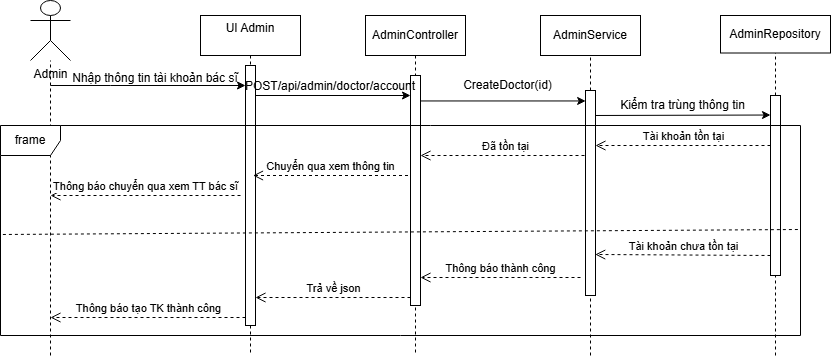

The diagram above was exported from draw.io. Its source (the exported page's mxGraphModel, read from the mxfile embedded in the PNG):
<mxGraphModel dx="1164" dy="620" grid="1" gridSize="10" guides="1" tooltips="1" connect="1" arrows="1" fold="1" page="1" pageScale="1" pageWidth="850" pageHeight="1100" math="0" shadow="0">
  <root>
    <mxCell id="0" />
    <mxCell id="1" parent="0" />
    <mxCell id="aM9ryv3xv72pqoxQDRHE-1" value="AdminController" style="shape=umlLifeline;perimeter=lifelinePerimeter;whiteSpace=wrap;html=1;container=0;dropTarget=0;collapsible=0;recursiveResize=0;outlineConnect=0;portConstraint=eastwest;newEdgeStyle={&quot;edgeStyle&quot;:&quot;elbowEdgeStyle&quot;,&quot;elbow&quot;:&quot;vertical&quot;,&quot;curved&quot;:0,&quot;rounded&quot;:0};" parent="1" vertex="1">
      <mxGeometry x="375" y="20" width="100" height="340" as="geometry" />
    </mxCell>
    <mxCell id="aM9ryv3xv72pqoxQDRHE-2" value="" style="html=1;points=[];perimeter=orthogonalPerimeter;outlineConnect=0;targetShapes=umlLifeline;portConstraint=eastwest;newEdgeStyle={&quot;edgeStyle&quot;:&quot;elbowEdgeStyle&quot;,&quot;elbow&quot;:&quot;vertical&quot;,&quot;curved&quot;:0,&quot;rounded&quot;:0};" parent="aM9ryv3xv72pqoxQDRHE-1" vertex="1">
      <mxGeometry x="45" y="60" width="10" height="230" as="geometry" />
    </mxCell>
    <mxCell id="aM9ryv3xv72pqoxQDRHE-5" value="UI Admin&lt;div&gt;&lt;br&gt;&lt;/div&gt;" style="shape=umlLifeline;perimeter=lifelinePerimeter;whiteSpace=wrap;html=1;container=0;dropTarget=0;collapsible=0;recursiveResize=0;outlineConnect=0;portConstraint=eastwest;newEdgeStyle={&quot;edgeStyle&quot;:&quot;elbowEdgeStyle&quot;,&quot;elbow&quot;:&quot;vertical&quot;,&quot;curved&quot;:0,&quot;rounded&quot;:0};" parent="1" vertex="1">
      <mxGeometry x="210" y="20" width="100" height="340" as="geometry" />
    </mxCell>
    <mxCell id="aM9ryv3xv72pqoxQDRHE-6" value="" style="html=1;points=[];perimeter=orthogonalPerimeter;outlineConnect=0;targetShapes=umlLifeline;portConstraint=eastwest;newEdgeStyle={&quot;edgeStyle&quot;:&quot;elbowEdgeStyle&quot;,&quot;elbow&quot;:&quot;vertical&quot;,&quot;curved&quot;:0,&quot;rounded&quot;:0};" parent="aM9ryv3xv72pqoxQDRHE-5" vertex="1">
      <mxGeometry x="45" y="50" width="10" height="260" as="geometry" />
    </mxCell>
    <mxCell id="TeL9BEkiyAfKE0Llmul_-1" value="Admin&lt;div&gt;&lt;br&gt;&lt;/div&gt;" style="shape=umlActor;verticalLabelPosition=bottom;verticalAlign=top;html=1;outlineConnect=0;gradientColor=none;perimeterSpacing=0;labelBackgroundColor=default;" parent="1" vertex="1">
      <mxGeometry x="40" y="5" width="40" height="60" as="geometry" />
    </mxCell>
    <mxCell id="TeL9BEkiyAfKE0Llmul_-17" value="" style="endArrow=classic;html=1;rounded=0;" parent="1" target="aM9ryv3xv72pqoxQDRHE-6" edge="1">
      <mxGeometry width="50" height="50" relative="1" as="geometry">
        <mxPoint x="60" y="90" as="sourcePoint" />
        <mxPoint x="229.5" y="90" as="targetPoint" />
        <Array as="points">
          <mxPoint x="120" y="90" />
        </Array>
      </mxGeometry>
    </mxCell>
    <mxCell id="TeL9BEkiyAfKE0Llmul_-24" value="" style="endArrow=none;dashed=1;html=1;rounded=0;" parent="1" target="TeL9BEkiyAfKE0Llmul_-1" edge="1">
      <mxGeometry width="50" height="50" relative="1" as="geometry">
        <mxPoint x="60" y="360" as="sourcePoint" />
        <mxPoint x="140" y="130" as="targetPoint" />
        <Array as="points" />
      </mxGeometry>
    </mxCell>
    <mxCell id="TeL9BEkiyAfKE0Llmul_-25" value="Nhập thông tin tài khoản bác sĩ&lt;div&gt;&lt;br&gt;&lt;/div&gt;" style="text;html=1;whiteSpace=wrap;strokeColor=none;fillColor=none;align=center;verticalAlign=middle;rounded=0;" parent="1" vertex="1">
      <mxGeometry x="80" y="75" width="170" height="30" as="geometry" />
    </mxCell>
    <mxCell id="TeL9BEkiyAfKE0Llmul_-29" value="" style="edgeStyle=none;orthogonalLoop=1;jettySize=auto;html=1;rounded=0;" parent="1" edge="1" source="aM9ryv3xv72pqoxQDRHE-6">
      <mxGeometry width="100" relative="1" as="geometry">
        <mxPoint x="270" y="100" as="sourcePoint" />
        <mxPoint x="420" y="100" as="targetPoint" />
        <Array as="points" />
      </mxGeometry>
    </mxCell>
    <mxCell id="TeL9BEkiyAfKE0Llmul_-30" value="POST/api/admin/doctor/account&lt;div&gt;&lt;br&gt;&lt;div&gt;&lt;br&gt;&lt;/div&gt;&lt;/div&gt;" style="text;html=1;whiteSpace=wrap;strokeColor=none;fillColor=none;align=center;verticalAlign=middle;rounded=0;" parent="1" vertex="1">
      <mxGeometry x="310" y="95" width="60" height="20" as="geometry" />
    </mxCell>
    <mxCell id="TeL9BEkiyAfKE0Llmul_-33" value="AdminService" style="rounded=0;whiteSpace=wrap;html=1;" parent="1" vertex="1">
      <mxGeometry x="550" y="20" width="100" height="40" as="geometry" />
    </mxCell>
    <mxCell id="TeL9BEkiyAfKE0Llmul_-37" value="" style="endArrow=none;dashed=1;html=1;rounded=0;entryX=0.5;entryY=1;entryDx=0;entryDy=0;" parent="1" source="4nAHhgVTt6nfYWBRVA3F-21" target="TeL9BEkiyAfKE0Llmul_-33" edge="1">
      <mxGeometry width="50" height="50" relative="1" as="geometry">
        <mxPoint x="600" y="610" as="sourcePoint" />
        <mxPoint x="580" y="290" as="targetPoint" />
      </mxGeometry>
    </mxCell>
    <mxCell id="TeL9BEkiyAfKE0Llmul_-38" value="" style="endArrow=classic;html=1;rounded=0;entryX=0.016;entryY=0.051;entryDx=0;entryDy=0;entryPerimeter=0;" parent="1" source="aM9ryv3xv72pqoxQDRHE-2" target="4nAHhgVTt6nfYWBRVA3F-21" edge="1">
      <mxGeometry width="50" height="50" relative="1" as="geometry">
        <mxPoint x="440" y="100" as="sourcePoint" />
        <mxPoint x="590" y="110" as="targetPoint" />
      </mxGeometry>
    </mxCell>
    <mxCell id="TeL9BEkiyAfKE0Llmul_-39" value="CreateDoctor(id)" style="text;html=1;whiteSpace=wrap;strokeColor=none;fillColor=none;align=center;verticalAlign=middle;rounded=0;" parent="1" vertex="1">
      <mxGeometry x="490" y="80" width="55" height="20" as="geometry" />
    </mxCell>
    <mxCell id="TeL9BEkiyAfKE0Llmul_-42" value="AdminRepository" style="rounded=0;whiteSpace=wrap;html=1;" parent="1" vertex="1">
      <mxGeometry x="730" y="20" width="110" height="37.5" as="geometry" />
    </mxCell>
    <mxCell id="TeL9BEkiyAfKE0Llmul_-43" value="" style="endArrow=none;dashed=1;html=1;rounded=0;entryX=0.5;entryY=1;entryDx=0;entryDy=0;" parent="1" source="4nAHhgVTt6nfYWBRVA3F-23" target="TeL9BEkiyAfKE0Llmul_-42" edge="1">
      <mxGeometry width="50" height="50" relative="1" as="geometry">
        <mxPoint x="780" y="600" as="sourcePoint" />
        <mxPoint x="770" y="70" as="targetPoint" />
      </mxGeometry>
    </mxCell>
    <mxCell id="TeL9BEkiyAfKE0Llmul_-44" value="" style="endArrow=classic;html=1;rounded=0;entryX=0.129;entryY=0.122;entryDx=0;entryDy=0;entryPerimeter=0;" parent="1" edge="1">
      <mxGeometry width="50" height="50" relative="1" as="geometry">
        <mxPoint x="598.71" y="120" as="sourcePoint" />
        <mxPoint x="780" y="119.51999999999998" as="targetPoint" />
      </mxGeometry>
    </mxCell>
    <mxCell id="TeL9BEkiyAfKE0Llmul_-45" value="Kiểm tra trùng thông tin" style="text;html=1;whiteSpace=wrap;strokeColor=none;fillColor=none;align=center;verticalAlign=middle;rounded=0;" parent="1" vertex="1">
      <mxGeometry x="605" y="100" width="175" height="20" as="geometry" />
    </mxCell>
    <mxCell id="TeL9BEkiyAfKE0Llmul_-49" value="Tài khoản tồn tại" style="html=1;verticalAlign=bottom;endArrow=open;dashed=1;endSize=8;curved=0;rounded=0;" parent="1" edge="1">
      <mxGeometry x="-0.0025" relative="1" as="geometry">
        <mxPoint x="780" y="150" as="sourcePoint" />
        <mxPoint x="605" y="150" as="targetPoint" />
        <mxPoint as="offset" />
      </mxGeometry>
    </mxCell>
    <mxCell id="4nAHhgVTt6nfYWBRVA3F-3" value="Đã tồn tại" style="html=1;verticalAlign=bottom;endArrow=open;dashed=1;endSize=8;curved=0;rounded=0;" parent="1" edge="1">
      <mxGeometry relative="1" as="geometry">
        <mxPoint x="600" y="160" as="sourcePoint" />
        <mxPoint x="430" y="160" as="targetPoint" />
      </mxGeometry>
    </mxCell>
    <mxCell id="4nAHhgVTt6nfYWBRVA3F-5" value="Chuyển qua xem thông tin" style="html=1;verticalAlign=bottom;endArrow=open;dashed=1;endSize=8;curved=0;rounded=0;" parent="1" edge="1">
      <mxGeometry x="0.0065" relative="1" as="geometry">
        <mxPoint x="417.5" y="180" as="sourcePoint" />
        <mxPoint x="262.5" y="180" as="targetPoint" />
        <mxPoint as="offset" />
      </mxGeometry>
    </mxCell>
    <mxCell id="4nAHhgVTt6nfYWBRVA3F-7" value="Thông báo chuyển qua xem TT bác sĩ" style="html=1;verticalAlign=bottom;endArrow=open;dashed=1;endSize=8;curved=0;rounded=0;" parent="1" edge="1">
      <mxGeometry relative="1" as="geometry">
        <mxPoint x="250" y="200" as="sourcePoint" />
        <mxPoint x="60" y="200" as="targetPoint" />
        <mxPoint as="offset" />
      </mxGeometry>
    </mxCell>
    <mxCell id="4nAHhgVTt6nfYWBRVA3F-22" value="" style="endArrow=none;dashed=1;html=1;rounded=0;entryX=0.5;entryY=1;entryDx=0;entryDy=0;" parent="1" target="4nAHhgVTt6nfYWBRVA3F-21" edge="1">
      <mxGeometry width="50" height="50" relative="1" as="geometry">
        <mxPoint x="600" y="360" as="sourcePoint" />
        <mxPoint x="600" y="60" as="targetPoint" />
      </mxGeometry>
    </mxCell>
    <mxCell id="4nAHhgVTt6nfYWBRVA3F-21" value="" style="whiteSpace=wrap;html=1;" parent="1" vertex="1">
      <mxGeometry x="595" y="95" width="10" height="205" as="geometry" />
    </mxCell>
    <mxCell id="4nAHhgVTt6nfYWBRVA3F-24" value="" style="endArrow=none;dashed=1;html=1;rounded=0;entryX=0.5;entryY=1;entryDx=0;entryDy=0;" parent="1" target="4nAHhgVTt6nfYWBRVA3F-23" edge="1">
      <mxGeometry width="50" height="50" relative="1" as="geometry">
        <mxPoint x="785" y="360" as="sourcePoint" />
        <mxPoint x="780" y="58" as="targetPoint" />
        <Array as="points" />
      </mxGeometry>
    </mxCell>
    <mxCell id="4nAHhgVTt6nfYWBRVA3F-23" value="" style="whiteSpace=wrap;html=1;" parent="1" vertex="1">
      <mxGeometry x="780" y="100" width="10" height="180" as="geometry" />
    </mxCell>
    <mxCell id="u8gOvr1bn3OcsBY_SLXp-16" value="frame" style="shape=umlFrame;whiteSpace=wrap;html=1;pointerEvents=0;" vertex="1" parent="1">
      <mxGeometry x="10" y="130" width="800" height="210" as="geometry" />
    </mxCell>
    <mxCell id="u8gOvr1bn3OcsBY_SLXp-17" value="" style="endArrow=none;dashed=1;html=1;rounded=0;exitX=0.003;exitY=0.519;exitDx=0;exitDy=0;exitPerimeter=0;" edge="1" parent="1" source="u8gOvr1bn3OcsBY_SLXp-16">
      <mxGeometry width="50" height="50" relative="1" as="geometry">
        <mxPoint x="270" y="160" as="sourcePoint" />
        <mxPoint x="810" y="234" as="targetPoint" />
      </mxGeometry>
    </mxCell>
    <mxCell id="u8gOvr1bn3OcsBY_SLXp-18" value="Tài khoản chưa tồn tại" style="html=1;verticalAlign=bottom;endArrow=open;dashed=1;endSize=8;curved=0;rounded=0;entryX=0.971;entryY=0.8;entryDx=0;entryDy=0;entryPerimeter=0;" edge="1" parent="1" target="4nAHhgVTt6nfYWBRVA3F-21">
      <mxGeometry x="-0.0025" relative="1" as="geometry">
        <mxPoint x="780" y="260" as="sourcePoint" />
        <mxPoint x="600" y="262" as="targetPoint" />
        <mxPoint as="offset" />
      </mxGeometry>
    </mxCell>
    <mxCell id="u8gOvr1bn3OcsBY_SLXp-19" value="Thông báo thành công" style="html=1;verticalAlign=bottom;endArrow=open;dashed=1;endSize=8;curved=0;rounded=0;" edge="1" parent="1" target="aM9ryv3xv72pqoxQDRHE-2">
      <mxGeometry x="-0.0025" relative="1" as="geometry">
        <mxPoint x="590" y="282" as="sourcePoint" />
        <mxPoint x="425" y="282" as="targetPoint" />
        <mxPoint as="offset" />
      </mxGeometry>
    </mxCell>
    <mxCell id="u8gOvr1bn3OcsBY_SLXp-20" value="Trả về json" style="html=1;verticalAlign=bottom;endArrow=open;dashed=1;endSize=8;curved=0;rounded=0;" edge="1" parent="1" target="aM9ryv3xv72pqoxQDRHE-6">
      <mxGeometry x="-0.0025" relative="1" as="geometry">
        <mxPoint x="420" y="302" as="sourcePoint" />
        <mxPoint x="260" y="302" as="targetPoint" />
        <mxPoint as="offset" />
      </mxGeometry>
    </mxCell>
    <mxCell id="u8gOvr1bn3OcsBY_SLXp-21" value="Thông báo tạo TK thành công" style="html=1;verticalAlign=bottom;endArrow=open;dashed=1;endSize=8;curved=0;rounded=0;entryX=0.457;entryY=0.672;entryDx=0;entryDy=0;entryPerimeter=0;" edge="1" parent="1" source="aM9ryv3xv72pqoxQDRHE-6">
      <mxGeometry x="-0.0025" relative="1" as="geometry">
        <mxPoint x="240" y="320" as="sourcePoint" />
        <mxPoint x="60" y="322" as="targetPoint" />
        <mxPoint as="offset" />
      </mxGeometry>
    </mxCell>
  </root>
</mxGraphModel>